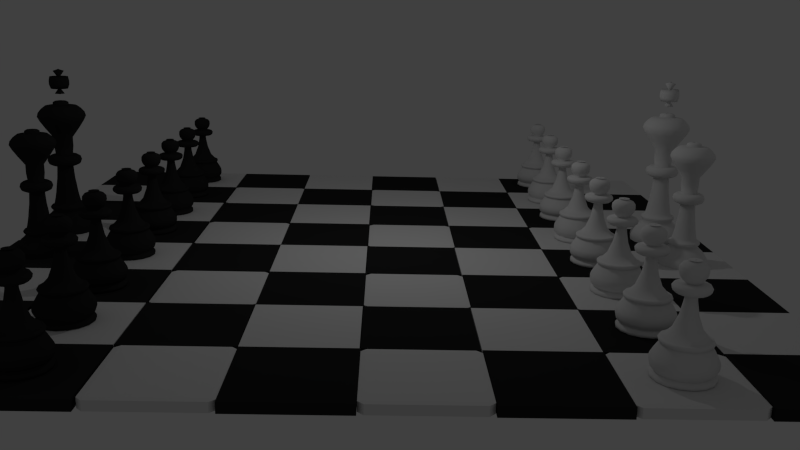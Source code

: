 # Source: untitled.blend  (saved by Blender 2.73.0; exported with 4.5.12 LTS)
import bpy
from mathutils import Matrix  # noqa: F401  (used for matrix-valued properties, if any)

bpy.ops.wm.read_factory_settings(use_empty=True)
scene = bpy.context.scene
scene.name = 'Scene'

# ---- collections
col_collection_3 = bpy.data.collections.new('Collection 3'); scene.collection.children.link(col_collection_3)

# ---- materials (node trees are filled in below, after node groups)
mat_material_001 = bpy.data.materials.new('Material.001')
mat_material_001.alpha_threshold = 0.0
mat_material_001.use_transparent_shadow = False
mat_material_001.roughness = 0.5
mat_material_001.line_color = (0.0, 0.0, 0.0, 1.0)
mat_material_003 = bpy.data.materials.new('Material.003')
mat_material_003.alpha_threshold = 0.0
mat_material_003.use_transparent_shadow = False
mat_material_003.diffuse_color = (0.02365, 0.02365, 0.02365, 1.0)
mat_material_003.roughness = 0.5
mat_material_003.line_color = (0.0, 0.0, 0.0, 1.0)
mat_material_005 = bpy.data.materials.new('Material.005')
mat_material_005.alpha_threshold = 0.0
mat_material_005.use_transparent_shadow = False
mat_material_005.diffuse_color = (0.02365, 0.02365, 0.02365, 1.0)
mat_material_005.roughness = 0.5
mat_material_005.line_color = (0.0, 0.0, 0.0, 1.0)
mat_material_011 = bpy.data.materials.new('Material.011')
mat_material_011.alpha_threshold = 0.0
mat_material_011.use_transparent_shadow = False
mat_material_011.roughness = 0.5
mat_material_011.line_color = (0.0, 0.0, 0.0, 1.0)
mat_material_012 = bpy.data.materials.new('Material.012')
mat_material_012.alpha_threshold = 0.0
mat_material_012.use_transparent_shadow = False
mat_material_012.roughness = 0.5
mat_material_012.line_color = (0.0, 0.0, 0.0, 1.0)
mat_material_013 = bpy.data.materials.new('Material.013')
mat_material_013.alpha_threshold = 0.0
mat_material_013.use_transparent_shadow = False
mat_material_013.roughness = 0.5
mat_material_013.line_color = (0.0, 0.0, 0.0, 1.0)
mat_material_015 = bpy.data.materials.new('Material.015')
mat_material_015.alpha_threshold = 0.0
mat_material_015.use_transparent_shadow = False
mat_material_015.roughness = 0.5
mat_material_015.line_color = (0.0, 0.0, 0.0, 1.0)
mat_material_016 = bpy.data.materials.new('Material.016')
mat_material_016.alpha_threshold = 0.0
mat_material_016.use_transparent_shadow = False
mat_material_016.diffuse_color = (0.02365, 0.02365, 0.02365, 1.0)
mat_material_016.roughness = 0.5
mat_material_016.line_color = (0.0, 0.0, 0.0, 1.0)
mat_material_017 = bpy.data.materials.new('Material.017')
mat_material_017.alpha_threshold = 0.0
mat_material_017.use_transparent_shadow = False
mat_material_017.diffuse_color = (0.02365, 0.02365, 0.02365, 1.0)
mat_material_017.roughness = 0.5
mat_material_017.line_color = (0.0, 0.0, 0.0, 1.0)
mat_material_018 = bpy.data.materials.new('Material.018')
mat_material_018.alpha_threshold = 0.0
mat_material_018.use_transparent_shadow = False
mat_material_018.diffuse_color = (0.02365, 0.02365, 0.02365, 1.0)
mat_material_018.roughness = 0.5
mat_material_018.line_color = (0.0, 0.0, 0.0, 1.0)
mat_material_019 = bpy.data.materials.new('Material.019')
mat_material_019.alpha_threshold = 0.0
mat_material_019.use_transparent_shadow = False
mat_material_019.roughness = 0.5
mat_material_019.line_color = (0.0, 0.0, 0.0, 1.0)
mat_material_020 = bpy.data.materials.new('Material.020')
mat_material_020.alpha_threshold = 0.0
mat_material_020.use_transparent_shadow = False
mat_material_020.roughness = 0.5
mat_material_020.line_color = (0.0, 0.0, 0.0, 1.0)
mat_material_021 = bpy.data.materials.new('Material.021')
mat_material_021.alpha_threshold = 0.0
mat_material_021.use_transparent_shadow = False
mat_material_021.roughness = 0.5
mat_material_021.line_color = (0.0, 0.0, 0.0, 1.0)
mat_material_022 = bpy.data.materials.new('Material.022')
mat_material_022.alpha_threshold = 0.0
mat_material_022.use_transparent_shadow = False
mat_material_022.diffuse_color = (0.02365, 0.02365, 0.02365, 1.0)
mat_material_022.roughness = 0.5
mat_material_022.line_color = (0.0, 0.0, 0.0, 1.0)
mat_material_023 = bpy.data.materials.new('Material.023')
mat_material_023.alpha_threshold = 0.0
mat_material_023.use_transparent_shadow = False
mat_material_023.diffuse_color = (0.02365, 0.02365, 0.02365, 1.0)
mat_material_023.roughness = 0.5
mat_material_023.line_color = (0.0, 0.0, 0.0, 1.0)
mat_material_024 = bpy.data.materials.new('Material.024')
mat_material_024.alpha_threshold = 0.0
mat_material_024.use_transparent_shadow = False
mat_material_024.diffuse_color = (0.02365, 0.02365, 0.02365, 1.0)
mat_material_024.roughness = 0.5
mat_material_024.line_color = (0.0, 0.0, 0.0, 1.0)
mat_material = bpy.data.materials.new('Material')
mat_material.alpha_threshold = 0.0
mat_material.use_transparent_shadow = False
mat_material.diffuse_color = (0.02365, 0.02365, 0.02365, 1.0)
mat_material.roughness = 0.5
mat_material.line_color = (0.0, 0.0, 0.0, 1.0)

# ---- material node trees

# ---- world
world_world = bpy.data.worlds.new('World'); scene.world = world_world
world_world.color = (0.05088, 0.05088, 0.05088)
world_world.use_sun_shadow = False
world_world.sun_shadow_jitter_overblur = 0.0
world_world.cycles.sampling_method = 'MANUAL'
world_world.cycles.sample_map_resolution = 256

# ---- cameras
cam_camera = bpy.data.cameras.new('Camera')
cam_camera.clip_end = 100.0
cam_camera.lens = 35.0
cam_camera.sensor_width = 32.0
cam_camera.sensor_height = 18.0
cam_camera.ortho_scale = 7.314
cam_camera.dof.focus_distance = 0.0
cam_camera.dof.aperture_fstop = 128.0

# ---- lights
light_lamp = bpy.data.lights.new('Lamp', 'POINT')
light_lamp.transmission_factor = 0.0
light_lamp.cutoff_distance = 30.0
light_lamp.energy = 100.0
light_lamp.shadow_buffer_clip_start = 1.001
light_lamp.shadow_soft_size = 0.1
light_lamp.shadow_maximum_resolution = 0.006
light_lamp.use_absolute_resolution = True
light_lamp.cycles.use_multiple_importance_sampling = False

# ---- meshes
me_plane_018 = bpy.data.meshes.new('Plane.018')
me_plane_018.from_pydata([(-0.04778, -1.0, 0.0), (2.054, -1.0, 0.0), (1.82, -0.51, 2.411e-07), (2.003, -0.7548, 2.859e-07), (1.983, -0.3671, 2.706e-07), (2.187, 0.06138, 3.004e-07), (2.207, 0.5103, 2.918e-07), (2.146, 0.7755, 2.716e-07), (1.983, 1.041, 2.304e-07), (1.758, 1.326, 1.76e-07), (1.493, 1.551, 1.15e-07), (1.207, 1.857, 4.737e-08), (1.371, 2.041, 7.575e-08), (1.411, 2.204, 7.95e-08), (1.33, 2.306, 5.977e-08), (1.146, 2.367, 2.019e-08), (1.061, 2.58, 1.412e-08), (0.962, 3.033, 1.17e-09), (0.877, 3.501, -1.219e-08), (0.8062, 4.067, -2.837e-08), (0.7246, 4.578, -4.294e-08), (0.6837, 5.108, -5.81e-08), (0.6429, 5.72, -7.558e-08), (0.9661, 5.75, -7.642e-08), (1.26, 5.896, -8.061e-08), (1.377, 6.19, -8.901e-08), (1.289, 6.484, -9.74e-08), (1.054, 6.631, -1.016e-07), (0.878, 6.631, -1.016e-07), (0.6723, 6.631, -1.016e-07), (0.7605, 7.336, -1.217e-07), (0.7605, 8.1, -1.436e-07), (1.319, 8.864, -1.654e-07), (1.73, 9.481, -1.83e-07), (1.936, 9.892, -1.947e-07), (1.848, 10.22, -2.04e-07), (1.583, 10.54, -2.132e-07), (1.289, 10.77, -2.199e-07), (0.7605, 10.86, -2.224e-07), (0.6429, 10.83, -2.216e-07), (0.6136, 11.07, -2.283e-07), (0.4666, 11.16, -2.308e-07), (0.2316, 11.19, -2.317e-07), (0.1141, 11.21, -2.325e-07), (-0.06224, 11.21, -2.325e-07), (0.1141, 11.19, -2.277e-07), (0.3884, 11.78, 0.03475), (-0.07962, 11.73, 0.03475), (0.09936, 12.41, 0.03475), (0.1334, 12.14, 0.03475), (0.2694, 12.51, 0.03475), (0.4904, 12.46, 0.03475), (0.6775, 12.2, 0.03475), (0.7965, 12.54, 0.03475), (0.7965, 12.85, 0.03475), (0.7285, 13.19, 0.03475), (0.5584, 13.0, 0.03475), (0.1674, 12.87, 0.03475), (0.09936, 13.0, 0.03475), (0.1334, 13.21, 0.03475), (0.4394, 13.65, 0.03475), (0.2014, 13.73, 0.03475), (-0.03666, 13.8, 0.03475)], [(2, 4), (0, 1), (1, 3), (3, 2), (4, 5), (5, 6), (6, 7), (7, 8), (8, 9), (9, 10), (10, 11), (11, 12), (12, 13), (13, 14), (14, 15), (15, 16), (16, 17), (17, 18), (18, 19), (19, 20), (20, 21), (21, 22), (22, 23), (23, 24), (24, 25), (25, 26), (26, 27), (27, 28), (28, 29), (29, 30), (30, 31), (31, 32), (32, 33), (33, 34), (34, 35), (35, 36), (36, 37), (37, 38), (38, 39), (39, 40), (40, 41), (41, 42), (42, 43), (43, 44), (43, 45), (50, 48), (46, 47), (49, 46), (48, 49), (51, 50), (52, 51), (53, 52), (54, 53), (55, 54), (56, 55), (58, 57), (59, 58), (60, 59), (61, 60), (62, 61)], [])
me_plane_018.use_remesh_preserve_volume = False
me_plane_018.use_remesh_preserve_attributes = False
me_plane_018.use_mirror_vertex_groups = False
me_plane_018.update()
me_plane_002 = bpy.data.meshes.new('Plane.002')
me_plane_002.from_pydata([(-0.1918, -1.0, 0.0), (1.0, -1.0, 0.0), (1.0, -0.9229, 3.133e-07), (0.9753, -0.8762, 3.119e-07), (0.9258, -0.8267, 3.105e-07), (0.8823, -0.807, 3.1e-07), (0.9496, -0.7397, 3.08e-07), (1.013, -0.6527, 3.056e-07), (1.037, -0.5736, 3.033e-07), (1.037, -0.4431, 2.996e-07), (1.009, -0.3474, 2.968e-07), (0.9067, -0.1629, 2.916e-07), (0.7974, 0.008, 2.867e-07), (0.7564, 0.07635, 2.847e-07), (0.811, 0.09685, 2.842e-07), (0.8384, 0.1652, 2.822e-07), (0.811, 0.2199, 2.806e-07), (0.7564, 0.2404, 2.801e-07), (0.7154, 0.2335, 2.802e-07), (0.4625, 0.5069, 2.724e-07), (0.2848, 0.9648, 2.594e-07), (0.1959, 1.43, 2.461e-07), (0.1823, 1.628, 2.404e-07), (0.4761, 1.641, 2.4e-07), (0.5718, 1.723, 2.377e-07), (0.5923, 1.826, 2.348e-07), (0.5445, 1.901, 2.326e-07), (0.4693, 1.935, 2.316e-07), (0.2096, 1.935, 2.316e-07), (0.3258, 2.045, 2.285e-07), (0.401, 2.154, 2.254e-07), (0.4351, 2.284, 2.217e-07), (0.4283, 2.434, 2.174e-07), (0.3463, 2.537, 2.145e-07), (0.2028, 2.598, 2.127e-07), (0.0524, 2.632, 2.117e-07), (-0.08429, 2.646, 2.113e-07), (-0.2005, 2.639, 2.115e-07)], [(0, 1), (1, 2), (2, 3), (3, 4), (4, 5), (5, 6), (6, 7), (7, 8), (8, 9), (9, 10), (10, 11), (11, 12), (12, 13), (13, 14), (14, 15), (15, 16), (16, 17), (17, 18), (18, 19), (19, 20), (20, 21), (21, 22), (22, 23), (23, 24), (24, 25), (25, 26), (26, 27), (27, 28), (28, 29), (29, 30), (30, 31), (31, 32), (32, 33), (33, 34), (34, 35), (35, 36), (36, 37)], [])
me_plane_002.use_remesh_preserve_volume = False
me_plane_002.use_remesh_preserve_attributes = False
me_plane_002.use_mirror_vertex_groups = False
me_plane_002.update()
me_cube_001 = bpy.data.meshes.new('Cube.001')
me_cube_001.from_pydata([(1.0, 1.0, -1.0), (1.0, -1.0, -1.0), (-1.0, -1.0, -1.0), (-1.0, 1.0, -1.0), (1.0, 1.0, 1.0), (1.0, -1.0, 1.0), (-1.0, -1.0, 1.0), (-1.0, 1.0, 1.0)], [], [(0, 1, 2, 3), (4, 7, 6, 5), (0, 4, 5, 1), (1, 5, 6, 2), (2, 6, 7, 3), (4, 0, 3, 7)])
me_cube_001.materials.append(mat_material_001)
me_cube_001.use_remesh_preserve_volume = False
me_cube_001.use_remesh_preserve_attributes = False
me_cube_001.use_mirror_vertex_groups = False
me_cube_001.update()
me_cube_003 = bpy.data.meshes.new('Cube.003')
me_cube_003.from_pydata([(1.0, 1.0, -1.0), (1.0, -1.0, -1.0), (-1.0, -1.0, -1.0), (-1.0, 1.0, -1.0), (1.0, 1.0, 1.0), (1.0, -1.0, 1.0), (-1.0, -1.0, 1.0), (-1.0, 1.0, 1.0)], [], [(0, 1, 2, 3), (4, 7, 6, 5), (0, 4, 5, 1), (1, 5, 6, 2), (2, 6, 7, 3), (4, 0, 3, 7)])
me_cube_003.materials.append(mat_material_003)
me_cube_003.use_remesh_preserve_volume = False
me_cube_003.use_remesh_preserve_attributes = False
me_cube_003.use_mirror_vertex_groups = False
me_cube_003.update()
me_cube_005 = bpy.data.meshes.new('Cube.005')
me_cube_005.from_pydata([(1.0, 1.0, -1.0), (1.0, -1.0, -1.0), (-1.0, -1.0, -1.0), (-1.0, 1.0, -1.0), (1.0, 1.0, 1.0), (1.0, -1.0, 1.0), (-1.0, -1.0, 1.0), (-1.0, 1.0, 1.0)], [], [(0, 1, 2, 3), (4, 7, 6, 5), (0, 4, 5, 1), (1, 5, 6, 2), (2, 6, 7, 3), (4, 0, 3, 7)])
me_cube_005.materials.append(mat_material_005)
me_cube_005.use_remesh_preserve_volume = False
me_cube_005.use_remesh_preserve_attributes = False
me_cube_005.use_mirror_vertex_groups = False
me_cube_005.update()
me_cube_011 = bpy.data.meshes.new('Cube.011')
me_cube_011.from_pydata([(1.0, 1.0, -1.0), (1.0, -1.0, -1.0), (-1.0, -1.0, -1.0), (-1.0, 1.0, -1.0), (1.0, 1.0, 1.0), (1.0, -1.0, 1.0), (-1.0, -1.0, 1.0), (-1.0, 1.0, 1.0)], [], [(0, 1, 2, 3), (4, 7, 6, 5), (0, 4, 5, 1), (1, 5, 6, 2), (2, 6, 7, 3), (4, 0, 3, 7)])
me_cube_011.materials.append(mat_material_011)
me_cube_011.use_remesh_preserve_volume = False
me_cube_011.use_remesh_preserve_attributes = False
me_cube_011.use_mirror_vertex_groups = False
me_cube_011.update()
me_cube_012 = bpy.data.meshes.new('Cube.012')
me_cube_012.from_pydata([(1.0, 1.0, -1.0), (1.0, -1.0, -1.0), (-1.0, -1.0, -1.0), (-1.0, 1.0, -1.0), (1.0, 1.0, 1.0), (1.0, -1.0, 1.0), (-1.0, -1.0, 1.0), (-1.0, 1.0, 1.0)], [], [(0, 1, 2, 3), (4, 7, 6, 5), (0, 4, 5, 1), (1, 5, 6, 2), (2, 6, 7, 3), (4, 0, 3, 7)])
me_cube_012.materials.append(mat_material_012)
me_cube_012.use_remesh_preserve_volume = False
me_cube_012.use_remesh_preserve_attributes = False
me_cube_012.use_mirror_vertex_groups = False
me_cube_012.update()
me_cube_013 = bpy.data.meshes.new('Cube.013')
me_cube_013.from_pydata([(1.0, 1.0, -1.0), (1.0, -1.0, -1.0), (-1.0, -1.0, -1.0), (-1.0, 1.0, -1.0), (1.0, 1.0, 1.0), (1.0, -1.0, 1.0), (-1.0, -1.0, 1.0), (-1.0, 1.0, 1.0)], [], [(0, 1, 2, 3), (4, 7, 6, 5), (0, 4, 5, 1), (1, 5, 6, 2), (2, 6, 7, 3), (4, 0, 3, 7)])
me_cube_013.materials.append(mat_material_013)
me_cube_013.use_remesh_preserve_volume = False
me_cube_013.use_remesh_preserve_attributes = False
me_cube_013.use_mirror_vertex_groups = False
me_cube_013.update()
me_cube_015 = bpy.data.meshes.new('Cube.015')
me_cube_015.from_pydata([(1.0, 1.0, -1.0), (1.0, -1.0, -1.0), (-1.0, -1.0, -1.0), (-1.0, 1.0, -1.0), (1.0, 1.0, 1.0), (1.0, -1.0, 1.0), (-1.0, -1.0, 1.0), (-1.0, 1.0, 1.0)], [], [(0, 1, 2, 3), (4, 7, 6, 5), (0, 4, 5, 1), (1, 5, 6, 2), (2, 6, 7, 3), (4, 0, 3, 7)])
me_cube_015.materials.append(mat_material_015)
me_cube_015.use_remesh_preserve_volume = False
me_cube_015.use_remesh_preserve_attributes = False
me_cube_015.use_mirror_vertex_groups = False
me_cube_015.update()
me_cube_016 = bpy.data.meshes.new('Cube.016')
me_cube_016.from_pydata([(1.0, 1.0, -1.0), (1.0, -1.0, -1.0), (-1.0, -1.0, -1.0), (-1.0, 1.0, -1.0), (1.0, 1.0, 1.0), (1.0, -1.0, 1.0), (-1.0, -1.0, 1.0), (-1.0, 1.0, 1.0)], [], [(0, 1, 2, 3), (4, 7, 6, 5), (0, 4, 5, 1), (1, 5, 6, 2), (2, 6, 7, 3), (4, 0, 3, 7)])
me_cube_016.materials.append(mat_material_016)
me_cube_016.use_remesh_preserve_volume = False
me_cube_016.use_remesh_preserve_attributes = False
me_cube_016.use_mirror_vertex_groups = False
me_cube_016.update()
me_cube_017 = bpy.data.meshes.new('Cube.017')
me_cube_017.from_pydata([(1.0, 1.0, -1.0), (1.0, -1.0, -1.0), (-1.0, -1.0, -1.0), (-1.0, 1.0, -1.0), (1.0, 1.0, 1.0), (1.0, -1.0, 1.0), (-1.0, -1.0, 1.0), (-1.0, 1.0, 1.0)], [], [(0, 1, 2, 3), (4, 7, 6, 5), (0, 4, 5, 1), (1, 5, 6, 2), (2, 6, 7, 3), (4, 0, 3, 7)])
me_cube_017.materials.append(mat_material_017)
me_cube_017.use_remesh_preserve_volume = False
me_cube_017.use_remesh_preserve_attributes = False
me_cube_017.use_mirror_vertex_groups = False
me_cube_017.update()
me_cube_018 = bpy.data.meshes.new('Cube.018')
me_cube_018.from_pydata([(1.0, 1.0, -1.0), (1.0, -1.0, -1.0), (-1.0, -1.0, -1.0), (-1.0, 1.0, -1.0), (1.0, 1.0, 1.0), (1.0, -1.0, 1.0), (-1.0, -1.0, 1.0), (-1.0, 1.0, 1.0)], [], [(0, 1, 2, 3), (4, 7, 6, 5), (0, 4, 5, 1), (1, 5, 6, 2), (2, 6, 7, 3), (4, 0, 3, 7)])
me_cube_018.materials.append(mat_material_018)
me_cube_018.use_remesh_preserve_volume = False
me_cube_018.use_remesh_preserve_attributes = False
me_cube_018.use_mirror_vertex_groups = False
me_cube_018.update()
me_cube_019 = bpy.data.meshes.new('Cube.019')
me_cube_019.from_pydata([(1.0, 1.0, -1.0), (1.0, -1.0, -1.0), (-1.0, -1.0, -1.0), (-1.0, 1.0, -1.0), (1.0, 1.0, 1.0), (1.0, -1.0, 1.0), (-1.0, -1.0, 1.0), (-1.0, 1.0, 1.0)], [], [(0, 1, 2, 3), (4, 7, 6, 5), (0, 4, 5, 1), (1, 5, 6, 2), (2, 6, 7, 3), (4, 0, 3, 7)])
me_cube_019.materials.append(mat_material_019)
me_cube_019.use_remesh_preserve_volume = False
me_cube_019.use_remesh_preserve_attributes = False
me_cube_019.use_mirror_vertex_groups = False
me_cube_019.update()
me_cube_020 = bpy.data.meshes.new('Cube.020')
me_cube_020.from_pydata([(1.0, 1.0, -1.0), (1.0, -1.0, -1.0), (-1.0, -1.0, -1.0), (-1.0, 1.0, -1.0), (1.0, 1.0, 1.0), (1.0, -1.0, 1.0), (-1.0, -1.0, 1.0), (-1.0, 1.0, 1.0)], [], [(0, 1, 2, 3), (4, 7, 6, 5), (0, 4, 5, 1), (1, 5, 6, 2), (2, 6, 7, 3), (4, 0, 3, 7)])
me_cube_020.materials.append(mat_material_020)
me_cube_020.use_remesh_preserve_volume = False
me_cube_020.use_remesh_preserve_attributes = False
me_cube_020.use_mirror_vertex_groups = False
me_cube_020.update()
me_cube_021 = bpy.data.meshes.new('Cube.021')
me_cube_021.from_pydata([(1.0, 1.0, -1.0), (1.0, -1.0, -1.0), (-1.0, -1.0, -1.0), (-1.0, 1.0, -1.0), (1.0, 1.0, 1.0), (1.0, -1.0, 1.0), (-1.0, -1.0, 1.0), (-1.0, 1.0, 1.0)], [], [(0, 1, 2, 3), (4, 7, 6, 5), (0, 4, 5, 1), (1, 5, 6, 2), (2, 6, 7, 3), (4, 0, 3, 7)])
me_cube_021.materials.append(mat_material_021)
me_cube_021.use_remesh_preserve_volume = False
me_cube_021.use_remesh_preserve_attributes = False
me_cube_021.use_mirror_vertex_groups = False
me_cube_021.update()
me_cube_022 = bpy.data.meshes.new('Cube.022')
me_cube_022.from_pydata([(1.0, 1.0, -1.0), (1.0, -1.0, -1.0), (-1.0, -1.0, -1.0), (-1.0, 1.0, -1.0), (1.0, 1.0, 1.0), (1.0, -1.0, 1.0), (-1.0, -1.0, 1.0), (-1.0, 1.0, 1.0)], [], [(0, 1, 2, 3), (4, 7, 6, 5), (0, 4, 5, 1), (1, 5, 6, 2), (2, 6, 7, 3), (4, 0, 3, 7)])
me_cube_022.materials.append(mat_material_022)
me_cube_022.use_remesh_preserve_volume = False
me_cube_022.use_remesh_preserve_attributes = False
me_cube_022.use_mirror_vertex_groups = False
me_cube_022.update()
me_cube_023 = bpy.data.meshes.new('Cube.023')
me_cube_023.from_pydata([(1.0, 1.0, -1.0), (1.0, -1.0, -1.0), (-1.0, -1.0, -1.0), (-1.0, 1.0, -1.0), (1.0, 1.0, 1.0), (1.0, -1.0, 1.0), (-1.0, -1.0, 1.0), (-1.0, 1.0, 1.0)], [], [(0, 1, 2, 3), (4, 7, 6, 5), (0, 4, 5, 1), (1, 5, 6, 2), (2, 6, 7, 3), (4, 0, 3, 7)])
me_cube_023.materials.append(mat_material_023)
me_cube_023.use_remesh_preserve_volume = False
me_cube_023.use_remesh_preserve_attributes = False
me_cube_023.use_mirror_vertex_groups = False
me_cube_023.update()
me_cube_024 = bpy.data.meshes.new('Cube.024')
me_cube_024.from_pydata([(1.0, 1.0, -1.0), (1.0, -1.0, -1.0), (-1.0, -1.0, -1.0), (-1.0, 1.0, -1.0), (1.0, 1.0, 1.0), (1.0, -1.0, 1.0), (-1.0, -1.0, 1.0), (-1.0, 1.0, 1.0)], [], [(0, 1, 2, 3), (4, 7, 6, 5), (0, 4, 5, 1), (1, 5, 6, 2), (2, 6, 7, 3), (4, 0, 3, 7)])
me_cube_024.materials.append(mat_material_024)
me_cube_024.use_remesh_preserve_volume = False
me_cube_024.use_remesh_preserve_attributes = False
me_cube_024.use_mirror_vertex_groups = False
me_cube_024.update()
me_plane_003 = bpy.data.meshes.new('Plane.003')
me_plane_003.from_pydata([(-0.1918, -1.0, 0.0), (1.0, -1.0, 0.0), (1.0, -0.9229, 3.133e-07), (0.9753, -0.8762, 3.119e-07), (0.9258, -0.8267, 3.105e-07), (0.8823, -0.807, 3.1e-07), (0.9496, -0.7397, 3.08e-07), (1.013, -0.6527, 3.056e-07), (1.037, -0.5736, 3.033e-07), (1.037, -0.4431, 2.996e-07), (1.009, -0.3474, 2.968e-07), (0.9067, -0.1629, 2.916e-07), (0.7974, 0.008, 2.867e-07), (0.7564, 0.07635, 2.847e-07), (0.811, 0.09685, 2.842e-07), (0.8384, 0.1652, 2.822e-07), (0.811, 0.2199, 2.806e-07), (0.7564, 0.2404, 2.801e-07), (0.7154, 0.2335, 2.802e-07), (0.4625, 0.5069, 2.724e-07), (0.2848, 0.9648, 2.594e-07), (0.1959, 1.43, 2.461e-07), (0.1823, 1.628, 2.404e-07), (0.4761, 1.641, 2.4e-07), (0.5718, 1.723, 2.377e-07), (0.5923, 1.826, 2.348e-07), (0.5445, 1.901, 2.326e-07), (0.4693, 1.935, 2.316e-07), (0.2096, 1.935, 2.316e-07), (0.3258, 2.045, 2.285e-07), (0.401, 2.154, 2.254e-07), (0.4351, 2.284, 2.217e-07), (0.4283, 2.434, 2.174e-07), (0.3463, 2.537, 2.145e-07), (0.2028, 2.598, 2.127e-07), (0.0524, 2.632, 2.117e-07), (-0.08429, 2.646, 2.113e-07), (-0.2005, 2.639, 2.115e-07)], [(0, 1), (1, 2), (2, 3), (3, 4), (4, 5), (5, 6), (6, 7), (7, 8), (8, 9), (9, 10), (10, 11), (11, 12), (12, 13), (13, 14), (14, 15), (15, 16), (16, 17), (17, 18), (18, 19), (19, 20), (20, 21), (21, 22), (22, 23), (23, 24), (24, 25), (25, 26), (26, 27), (27, 28), (28, 29), (29, 30), (30, 31), (31, 32), (32, 33), (33, 34), (34, 35), (35, 36), (36, 37)], [])
me_plane_003.use_remesh_preserve_volume = False
me_plane_003.use_remesh_preserve_attributes = False
me_plane_003.use_mirror_vertex_groups = False
me_plane_003.update()
me_plane_004 = bpy.data.meshes.new('Plane.004')
me_plane_004.from_pydata([(-0.1918, -1.0, 0.0), (1.0, -1.0, 0.0), (1.0, -0.9229, 3.133e-07), (0.9753, -0.8762, 3.119e-07), (0.9258, -0.8267, 3.105e-07), (0.8823, -0.807, 3.1e-07), (0.9496, -0.7397, 3.08e-07), (1.013, -0.6527, 3.056e-07), (1.037, -0.5736, 3.033e-07), (1.037, -0.4431, 2.996e-07), (1.009, -0.3474, 2.968e-07), (0.9067, -0.1629, 2.916e-07), (0.7974, 0.008, 2.867e-07), (0.7564, 0.07635, 2.847e-07), (0.811, 0.09685, 2.842e-07), (0.8384, 0.1652, 2.822e-07), (0.811, 0.2199, 2.806e-07), (0.7564, 0.2404, 2.801e-07), (0.7154, 0.2335, 2.802e-07), (0.4625, 0.5069, 2.724e-07), (0.2848, 0.9648, 2.594e-07), (0.1959, 1.43, 2.461e-07), (0.1823, 1.628, 2.404e-07), (0.4761, 1.641, 2.4e-07), (0.5718, 1.723, 2.377e-07), (0.5923, 1.826, 2.348e-07), (0.5445, 1.901, 2.326e-07), (0.4693, 1.935, 2.316e-07), (0.2096, 1.935, 2.316e-07), (0.3258, 2.045, 2.285e-07), (0.401, 2.154, 2.254e-07), (0.4351, 2.284, 2.217e-07), (0.4283, 2.434, 2.174e-07), (0.3463, 2.537, 2.145e-07), (0.2028, 2.598, 2.127e-07), (0.0524, 2.632, 2.117e-07), (-0.08429, 2.646, 2.113e-07), (-0.2005, 2.639, 2.115e-07)], [(0, 1), (1, 2), (2, 3), (3, 4), (4, 5), (5, 6), (6, 7), (7, 8), (8, 9), (9, 10), (10, 11), (11, 12), (12, 13), (13, 14), (14, 15), (15, 16), (16, 17), (17, 18), (18, 19), (19, 20), (20, 21), (21, 22), (22, 23), (23, 24), (24, 25), (25, 26), (26, 27), (27, 28), (28, 29), (29, 30), (30, 31), (31, 32), (32, 33), (33, 34), (34, 35), (35, 36), (36, 37)], [])
me_plane_004.use_remesh_preserve_volume = False
me_plane_004.use_remesh_preserve_attributes = False
me_plane_004.use_mirror_vertex_groups = False
me_plane_004.update()
me_plane_005 = bpy.data.meshes.new('Plane.005')
me_plane_005.from_pydata([(-0.1918, -1.0, 0.0), (1.0, -1.0, 0.0), (1.0, -0.9229, 3.133e-07), (0.9753, -0.8762, 3.119e-07), (0.9258, -0.8267, 3.105e-07), (0.8823, -0.807, 3.1e-07), (0.9496, -0.7397, 3.08e-07), (1.013, -0.6527, 3.056e-07), (1.037, -0.5736, 3.033e-07), (1.037, -0.4431, 2.996e-07), (1.009, -0.3474, 2.968e-07), (0.9067, -0.1629, 2.916e-07), (0.7974, 0.008, 2.867e-07), (0.7564, 0.07635, 2.847e-07), (0.811, 0.09685, 2.842e-07), (0.8384, 0.1652, 2.822e-07), (0.811, 0.2199, 2.806e-07), (0.7564, 0.2404, 2.801e-07), (0.7154, 0.2335, 2.802e-07), (0.4625, 0.5069, 2.724e-07), (0.2848, 0.9648, 2.594e-07), (0.1959, 1.43, 2.461e-07), (0.1823, 1.628, 2.404e-07), (0.4761, 1.641, 2.4e-07), (0.5718, 1.723, 2.377e-07), (0.5923, 1.826, 2.348e-07), (0.5445, 1.901, 2.326e-07), (0.4693, 1.935, 2.316e-07), (0.2096, 1.935, 2.316e-07), (0.3258, 2.045, 2.285e-07), (0.401, 2.154, 2.254e-07), (0.4351, 2.284, 2.217e-07), (0.4283, 2.434, 2.174e-07), (0.3463, 2.537, 2.145e-07), (0.2028, 2.598, 2.127e-07), (0.0524, 2.632, 2.117e-07), (-0.08429, 2.646, 2.113e-07), (-0.2005, 2.639, 2.115e-07)], [(0, 1), (1, 2), (2, 3), (3, 4), (4, 5), (5, 6), (6, 7), (7, 8), (8, 9), (9, 10), (10, 11), (11, 12), (12, 13), (13, 14), (14, 15), (15, 16), (16, 17), (17, 18), (18, 19), (19, 20), (20, 21), (21, 22), (22, 23), (23, 24), (24, 25), (25, 26), (26, 27), (27, 28), (28, 29), (29, 30), (30, 31), (31, 32), (32, 33), (33, 34), (34, 35), (35, 36), (36, 37)], [])
me_plane_005.use_remesh_preserve_volume = False
me_plane_005.use_remesh_preserve_attributes = False
me_plane_005.use_mirror_vertex_groups = False
me_plane_005.update()
me_plane_006 = bpy.data.meshes.new('Plane.006')
me_plane_006.from_pydata([(-0.1918, -1.0, 0.0), (1.0, -1.0, 0.0), (1.0, -0.9229, 3.133e-07), (0.9753, -0.8762, 3.119e-07), (0.9258, -0.8267, 3.105e-07), (0.8823, -0.807, 3.1e-07), (0.9496, -0.7397, 3.08e-07), (1.013, -0.6527, 3.056e-07), (1.037, -0.5736, 3.033e-07), (1.037, -0.4431, 2.996e-07), (1.009, -0.3474, 2.968e-07), (0.9067, -0.1629, 2.916e-07), (0.7974, 0.008, 2.867e-07), (0.7564, 0.07635, 2.847e-07), (0.811, 0.09685, 2.842e-07), (0.8384, 0.1652, 2.822e-07), (0.811, 0.2199, 2.806e-07), (0.7564, 0.2404, 2.801e-07), (0.7154, 0.2335, 2.802e-07), (0.4625, 0.5069, 2.724e-07), (0.2848, 0.9648, 2.594e-07), (0.1959, 1.43, 2.461e-07), (0.1823, 1.628, 2.404e-07), (0.4761, 1.641, 2.4e-07), (0.5718, 1.723, 2.377e-07), (0.5923, 1.826, 2.348e-07), (0.5445, 1.901, 2.326e-07), (0.4693, 1.935, 2.316e-07), (0.2096, 1.935, 2.316e-07), (0.3258, 2.045, 2.285e-07), (0.401, 2.154, 2.254e-07), (0.4351, 2.284, 2.217e-07), (0.4283, 2.434, 2.174e-07), (0.3463, 2.537, 2.145e-07), (0.2028, 2.598, 2.127e-07), (0.0524, 2.632, 2.117e-07), (-0.08429, 2.646, 2.113e-07), (-0.2005, 2.639, 2.115e-07)], [(0, 1), (1, 2), (2, 3), (3, 4), (4, 5), (5, 6), (6, 7), (7, 8), (8, 9), (9, 10), (10, 11), (11, 12), (12, 13), (13, 14), (14, 15), (15, 16), (16, 17), (17, 18), (18, 19), (19, 20), (20, 21), (21, 22), (22, 23), (23, 24), (24, 25), (25, 26), (26, 27), (27, 28), (28, 29), (29, 30), (30, 31), (31, 32), (32, 33), (33, 34), (34, 35), (35, 36), (36, 37)], [])
me_plane_006.use_remesh_preserve_volume = False
me_plane_006.use_remesh_preserve_attributes = False
me_plane_006.use_mirror_vertex_groups = False
me_plane_006.update()
me_plane_007 = bpy.data.meshes.new('Plane.007')
me_plane_007.from_pydata([(-0.1918, -1.0, 0.0), (1.0, -1.0, 0.0), (1.0, -0.9229, 3.133e-07), (0.9753, -0.8762, 3.119e-07), (0.9258, -0.8267, 3.105e-07), (0.8823, -0.807, 3.1e-07), (0.9496, -0.7397, 3.08e-07), (1.013, -0.6527, 3.056e-07), (1.037, -0.5736, 3.033e-07), (1.037, -0.4431, 2.996e-07), (1.009, -0.3474, 2.968e-07), (0.9067, -0.1629, 2.916e-07), (0.7974, 0.008, 2.867e-07), (0.7564, 0.07635, 2.847e-07), (0.811, 0.09685, 2.842e-07), (0.8384, 0.1652, 2.822e-07), (0.811, 0.2199, 2.806e-07), (0.7564, 0.2404, 2.801e-07), (0.7154, 0.2335, 2.802e-07), (0.4625, 0.5069, 2.724e-07), (0.2848, 0.9648, 2.594e-07), (0.1959, 1.43, 2.461e-07), (0.1823, 1.628, 2.404e-07), (0.4761, 1.641, 2.4e-07), (0.5718, 1.723, 2.377e-07), (0.5923, 1.826, 2.348e-07), (0.5445, 1.901, 2.326e-07), (0.4693, 1.935, 2.316e-07), (0.2096, 1.935, 2.316e-07), (0.3258, 2.045, 2.285e-07), (0.401, 2.154, 2.254e-07), (0.4351, 2.284, 2.217e-07), (0.4283, 2.434, 2.174e-07), (0.3463, 2.537, 2.145e-07), (0.2028, 2.598, 2.127e-07), (0.0524, 2.632, 2.117e-07), (-0.08429, 2.646, 2.113e-07), (-0.2005, 2.639, 2.115e-07)], [(0, 1), (1, 2), (2, 3), (3, 4), (4, 5), (5, 6), (6, 7), (7, 8), (8, 9), (9, 10), (10, 11), (11, 12), (12, 13), (13, 14), (14, 15), (15, 16), (16, 17), (17, 18), (18, 19), (19, 20), (20, 21), (21, 22), (22, 23), (23, 24), (24, 25), (25, 26), (26, 27), (27, 28), (28, 29), (29, 30), (30, 31), (31, 32), (32, 33), (33, 34), (34, 35), (35, 36), (36, 37)], [])
me_plane_007.use_remesh_preserve_volume = False
me_plane_007.use_remesh_preserve_attributes = False
me_plane_007.use_mirror_vertex_groups = False
me_plane_007.update()
me_plane_008 = bpy.data.meshes.new('Plane.008')
me_plane_008.from_pydata([(-0.1918, -1.0, 0.0), (1.0, -1.0, 0.0), (1.0, -0.9229, 3.133e-07), (0.9753, -0.8762, 3.119e-07), (0.9258, -0.8267, 3.105e-07), (0.8823, -0.807, 3.1e-07), (0.9496, -0.7397, 3.08e-07), (1.013, -0.6527, 3.056e-07), (1.037, -0.5736, 3.033e-07), (1.037, -0.4431, 2.996e-07), (1.009, -0.3474, 2.968e-07), (0.9067, -0.1629, 2.916e-07), (0.7974, 0.008, 2.867e-07), (0.7564, 0.07635, 2.847e-07), (0.811, 0.09685, 2.842e-07), (0.8384, 0.1652, 2.822e-07), (0.811, 0.2199, 2.806e-07), (0.7564, 0.2404, 2.801e-07), (0.7154, 0.2335, 2.802e-07), (0.4625, 0.5069, 2.724e-07), (0.2848, 0.9648, 2.594e-07), (0.1959, 1.43, 2.461e-07), (0.1823, 1.628, 2.404e-07), (0.4761, 1.641, 2.4e-07), (0.5718, 1.723, 2.377e-07), (0.5923, 1.826, 2.348e-07), (0.5445, 1.901, 2.326e-07), (0.4693, 1.935, 2.316e-07), (0.2096, 1.935, 2.316e-07), (0.3258, 2.045, 2.285e-07), (0.401, 2.154, 2.254e-07), (0.4351, 2.284, 2.217e-07), (0.4283, 2.434, 2.174e-07), (0.3463, 2.537, 2.145e-07), (0.2028, 2.598, 2.127e-07), (0.0524, 2.632, 2.117e-07), (-0.08429, 2.646, 2.113e-07), (-0.2005, 2.639, 2.115e-07)], [(0, 1), (1, 2), (2, 3), (3, 4), (4, 5), (5, 6), (6, 7), (7, 8), (8, 9), (9, 10), (10, 11), (11, 12), (12, 13), (13, 14), (14, 15), (15, 16), (16, 17), (17, 18), (18, 19), (19, 20), (20, 21), (21, 22), (22, 23), (23, 24), (24, 25), (25, 26), (26, 27), (27, 28), (28, 29), (29, 30), (30, 31), (31, 32), (32, 33), (33, 34), (34, 35), (35, 36), (36, 37)], [])
me_plane_008.use_remesh_preserve_volume = False
me_plane_008.use_remesh_preserve_attributes = False
me_plane_008.use_mirror_vertex_groups = False
me_plane_008.update()
me_plane_009 = bpy.data.meshes.new('Plane.009')
me_plane_009.from_pydata([(-0.1918, -1.0, 0.0), (1.0, -1.0, 0.0), (1.0, -0.9229, 3.133e-07), (0.9753, -0.8762, 3.119e-07), (0.9258, -0.8267, 3.105e-07), (0.8823, -0.807, 3.1e-07), (0.9496, -0.7397, 3.08e-07), (1.013, -0.6527, 3.056e-07), (1.037, -0.5736, 3.033e-07), (1.037, -0.4431, 2.996e-07), (1.009, -0.3474, 2.968e-07), (0.9067, -0.1629, 2.916e-07), (0.7974, 0.008, 2.867e-07), (0.7564, 0.07635, 2.847e-07), (0.811, 0.09685, 2.842e-07), (0.8384, 0.1652, 2.822e-07), (0.811, 0.2199, 2.806e-07), (0.7564, 0.2404, 2.801e-07), (0.7154, 0.2335, 2.802e-07), (0.4625, 0.5069, 2.724e-07), (0.2848, 0.9648, 2.594e-07), (0.1959, 1.43, 2.461e-07), (0.1823, 1.628, 2.404e-07), (0.4761, 1.641, 2.4e-07), (0.5718, 1.723, 2.377e-07), (0.5923, 1.826, 2.348e-07), (0.5445, 1.901, 2.326e-07), (0.4693, 1.935, 2.316e-07), (0.2096, 1.935, 2.316e-07), (0.3258, 2.045, 2.285e-07), (0.401, 2.154, 2.254e-07), (0.4351, 2.284, 2.217e-07), (0.4283, 2.434, 2.174e-07), (0.3463, 2.537, 2.145e-07), (0.2028, 2.598, 2.127e-07), (0.0524, 2.632, 2.117e-07), (-0.08429, 2.646, 2.113e-07), (-0.2005, 2.639, 2.115e-07)], [(0, 1), (1, 2), (2, 3), (3, 4), (4, 5), (5, 6), (6, 7), (7, 8), (8, 9), (9, 10), (10, 11), (11, 12), (12, 13), (13, 14), (14, 15), (15, 16), (16, 17), (17, 18), (18, 19), (19, 20), (20, 21), (21, 22), (22, 23), (23, 24), (24, 25), (25, 26), (26, 27), (27, 28), (28, 29), (29, 30), (30, 31), (31, 32), (32, 33), (33, 34), (34, 35), (35, 36), (36, 37)], [])
me_plane_009.use_remesh_preserve_volume = False
me_plane_009.use_remesh_preserve_attributes = False
me_plane_009.use_mirror_vertex_groups = False
me_plane_009.update()
me_plane_010 = bpy.data.meshes.new('Plane.010')
me_plane_010.from_pydata([(-0.1918, -1.0, 0.0), (1.0, -1.0, 0.0), (1.0, -0.9229, 3.133e-07), (0.9753, -0.8762, 3.119e-07), (0.9258, -0.8267, 3.105e-07), (0.8823, -0.807, 3.1e-07), (0.9496, -0.7397, 3.08e-07), (1.013, -0.6527, 3.056e-07), (1.037, -0.5736, 3.033e-07), (1.037, -0.4431, 2.996e-07), (1.009, -0.3474, 2.968e-07), (0.9067, -0.1629, 2.916e-07), (0.7974, 0.008, 2.867e-07), (0.7564, 0.07635, 2.847e-07), (0.811, 0.09685, 2.842e-07), (0.8384, 0.1652, 2.822e-07), (0.811, 0.2199, 2.806e-07), (0.7564, 0.2404, 2.801e-07), (0.7154, 0.2335, 2.802e-07), (0.4625, 0.5069, 2.724e-07), (0.2848, 0.9648, 2.594e-07), (0.1959, 1.43, 2.461e-07), (0.1823, 1.628, 2.404e-07), (0.4761, 1.641, 2.4e-07), (0.5718, 1.723, 2.377e-07), (0.5923, 1.826, 2.348e-07), (0.5445, 1.901, 2.326e-07), (0.4693, 1.935, 2.316e-07), (0.2096, 1.935, 2.316e-07), (0.3258, 2.045, 2.285e-07), (0.401, 2.154, 2.254e-07), (0.4351, 2.284, 2.217e-07), (0.4283, 2.434, 2.174e-07), (0.3463, 2.537, 2.145e-07), (0.2028, 2.598, 2.127e-07), (0.0524, 2.632, 2.117e-07), (-0.08429, 2.646, 2.113e-07), (-0.2005, 2.639, 2.115e-07)], [(0, 1), (1, 2), (2, 3), (3, 4), (4, 5), (5, 6), (6, 7), (7, 8), (8, 9), (9, 10), (10, 11), (11, 12), (12, 13), (13, 14), (14, 15), (15, 16), (16, 17), (17, 18), (18, 19), (19, 20), (20, 21), (21, 22), (22, 23), (23, 24), (24, 25), (25, 26), (26, 27), (27, 28), (28, 29), (29, 30), (30, 31), (31, 32), (32, 33), (33, 34), (34, 35), (35, 36), (36, 37)], [])
me_plane_010.materials.append(mat_material)
me_plane_010.use_remesh_preserve_volume = False
me_plane_010.use_remesh_preserve_attributes = False
me_plane_010.use_mirror_vertex_groups = False
me_plane_010.update()
me_plane_011 = bpy.data.meshes.new('Plane.011')
me_plane_011.from_pydata([(-0.1918, -1.0, 0.0), (1.0, -1.0, 0.0), (1.0, -0.9229, 3.133e-07), (0.9753, -0.8762, 3.119e-07), (0.9258, -0.8267, 3.105e-07), (0.8823, -0.807, 3.1e-07), (0.9496, -0.7397, 3.08e-07), (1.013, -0.6527, 3.056e-07), (1.037, -0.5736, 3.033e-07), (1.037, -0.4431, 2.996e-07), (1.009, -0.3474, 2.968e-07), (0.9067, -0.1629, 2.916e-07), (0.7974, 0.008, 2.867e-07), (0.7564, 0.07635, 2.847e-07), (0.811, 0.09685, 2.842e-07), (0.8384, 0.1652, 2.822e-07), (0.811, 0.2199, 2.806e-07), (0.7564, 0.2404, 2.801e-07), (0.7154, 0.2335, 2.802e-07), (0.4625, 0.5069, 2.724e-07), (0.2848, 0.9648, 2.594e-07), (0.1959, 1.43, 2.461e-07), (0.1823, 1.628, 2.404e-07), (0.4761, 1.641, 2.4e-07), (0.5718, 1.723, 2.377e-07), (0.5923, 1.826, 2.348e-07), (0.5445, 1.901, 2.326e-07), (0.4693, 1.935, 2.316e-07), (0.2096, 1.935, 2.316e-07), (0.3258, 2.045, 2.285e-07), (0.401, 2.154, 2.254e-07), (0.4351, 2.284, 2.217e-07), (0.4283, 2.434, 2.174e-07), (0.3463, 2.537, 2.145e-07), (0.2028, 2.598, 2.127e-07), (0.0524, 2.632, 2.117e-07), (-0.08429, 2.646, 2.113e-07), (-0.2005, 2.639, 2.115e-07)], [(0, 1), (1, 2), (2, 3), (3, 4), (4, 5), (5, 6), (6, 7), (7, 8), (8, 9), (9, 10), (10, 11), (11, 12), (12, 13), (13, 14), (14, 15), (15, 16), (16, 17), (17, 18), (18, 19), (19, 20), (20, 21), (21, 22), (22, 23), (23, 24), (24, 25), (25, 26), (26, 27), (27, 28), (28, 29), (29, 30), (30, 31), (31, 32), (32, 33), (33, 34), (34, 35), (35, 36), (36, 37)], [])
me_plane_011.materials.append(mat_material)
me_plane_011.use_remesh_preserve_volume = False
me_plane_011.use_remesh_preserve_attributes = False
me_plane_011.use_mirror_vertex_groups = False
me_plane_011.update()
me_plane_012 = bpy.data.meshes.new('Plane.012')
me_plane_012.from_pydata([(-0.1918, -1.0, 0.0), (1.0, -1.0, 0.0), (1.0, -0.9229, 3.133e-07), (0.9753, -0.8762, 3.119e-07), (0.9258, -0.8267, 3.105e-07), (0.8823, -0.807, 3.1e-07), (0.9496, -0.7397, 3.08e-07), (1.013, -0.6527, 3.056e-07), (1.037, -0.5736, 3.033e-07), (1.037, -0.4431, 2.996e-07), (1.009, -0.3474, 2.968e-07), (0.9067, -0.1629, 2.916e-07), (0.7974, 0.008, 2.867e-07), (0.7564, 0.07635, 2.847e-07), (0.811, 0.09685, 2.842e-07), (0.8384, 0.1652, 2.822e-07), (0.811, 0.2199, 2.806e-07), (0.7564, 0.2404, 2.801e-07), (0.7154, 0.2335, 2.802e-07), (0.4625, 0.5069, 2.724e-07), (0.2848, 0.9648, 2.594e-07), (0.1959, 1.43, 2.461e-07), (0.1823, 1.628, 2.404e-07), (0.4761, 1.641, 2.4e-07), (0.5718, 1.723, 2.377e-07), (0.5923, 1.826, 2.348e-07), (0.5445, 1.901, 2.326e-07), (0.4693, 1.935, 2.316e-07), (0.2096, 1.935, 2.316e-07), (0.3258, 2.045, 2.285e-07), (0.401, 2.154, 2.254e-07), (0.4351, 2.284, 2.217e-07), (0.4283, 2.434, 2.174e-07), (0.3463, 2.537, 2.145e-07), (0.2028, 2.598, 2.127e-07), (0.0524, 2.632, 2.117e-07), (-0.08429, 2.646, 2.113e-07), (-0.2005, 2.639, 2.115e-07)], [(0, 1), (1, 2), (2, 3), (3, 4), (4, 5), (5, 6), (6, 7), (7, 8), (8, 9), (9, 10), (10, 11), (11, 12), (12, 13), (13, 14), (14, 15), (15, 16), (16, 17), (17, 18), (18, 19), (19, 20), (20, 21), (21, 22), (22, 23), (23, 24), (24, 25), (25, 26), (26, 27), (27, 28), (28, 29), (29, 30), (30, 31), (31, 32), (32, 33), (33, 34), (34, 35), (35, 36), (36, 37)], [])
me_plane_012.materials.append(mat_material)
me_plane_012.use_remesh_preserve_volume = False
me_plane_012.use_remesh_preserve_attributes = False
me_plane_012.use_mirror_vertex_groups = False
me_plane_012.update()
me_plane_013 = bpy.data.meshes.new('Plane.013')
me_plane_013.from_pydata([(-0.1918, -1.0, 0.0), (1.0, -1.0, 0.0), (1.0, -0.9229, 3.133e-07), (0.9753, -0.8762, 3.119e-07), (0.9258, -0.8267, 3.105e-07), (0.8823, -0.807, 3.1e-07), (0.9496, -0.7397, 3.08e-07), (1.013, -0.6527, 3.056e-07), (1.037, -0.5736, 3.033e-07), (1.037, -0.4431, 2.996e-07), (1.009, -0.3474, 2.968e-07), (0.9067, -0.1629, 2.916e-07), (0.7974, 0.008, 2.867e-07), (0.7564, 0.07635, 2.847e-07), (0.811, 0.09685, 2.842e-07), (0.8384, 0.1652, 2.822e-07), (0.811, 0.2199, 2.806e-07), (0.7564, 0.2404, 2.801e-07), (0.7154, 0.2335, 2.802e-07), (0.4625, 0.5069, 2.724e-07), (0.2848, 0.9648, 2.594e-07), (0.1959, 1.43, 2.461e-07), (0.1823, 1.628, 2.404e-07), (0.4761, 1.641, 2.4e-07), (0.5718, 1.723, 2.377e-07), (0.5923, 1.826, 2.348e-07), (0.5445, 1.901, 2.326e-07), (0.4693, 1.935, 2.316e-07), (0.2096, 1.935, 2.316e-07), (0.3258, 2.045, 2.285e-07), (0.401, 2.154, 2.254e-07), (0.4351, 2.284, 2.217e-07), (0.4283, 2.434, 2.174e-07), (0.3463, 2.537, 2.145e-07), (0.2028, 2.598, 2.127e-07), (0.0524, 2.632, 2.117e-07), (-0.08429, 2.646, 2.113e-07), (-0.2005, 2.639, 2.115e-07)], [(0, 1), (1, 2), (2, 3), (3, 4), (4, 5), (5, 6), (6, 7), (7, 8), (8, 9), (9, 10), (10, 11), (11, 12), (12, 13), (13, 14), (14, 15), (15, 16), (16, 17), (17, 18), (18, 19), (19, 20), (20, 21), (21, 22), (22, 23), (23, 24), (24, 25), (25, 26), (26, 27), (27, 28), (28, 29), (29, 30), (30, 31), (31, 32), (32, 33), (33, 34), (34, 35), (35, 36), (36, 37)], [])
me_plane_013.materials.append(mat_material)
me_plane_013.use_remesh_preserve_volume = False
me_plane_013.use_remesh_preserve_attributes = False
me_plane_013.use_mirror_vertex_groups = False
me_plane_013.update()
me_plane_014 = bpy.data.meshes.new('Plane.014')
me_plane_014.from_pydata([(-0.1918, -1.0, 0.0), (1.0, -1.0, 0.0), (1.0, -0.9229, 3.133e-07), (0.9753, -0.8762, 3.119e-07), (0.9258, -0.8267, 3.105e-07), (0.8823, -0.807, 3.1e-07), (0.9496, -0.7397, 3.08e-07), (1.013, -0.6527, 3.056e-07), (1.037, -0.5736, 3.033e-07), (1.037, -0.4431, 2.996e-07), (1.009, -0.3474, 2.968e-07), (0.9067, -0.1629, 2.916e-07), (0.7974, 0.008, 2.867e-07), (0.7564, 0.07635, 2.847e-07), (0.811, 0.09685, 2.842e-07), (0.8384, 0.1652, 2.822e-07), (0.811, 0.2199, 2.806e-07), (0.7564, 0.2404, 2.801e-07), (0.7154, 0.2335, 2.802e-07), (0.4625, 0.5069, 2.724e-07), (0.2848, 0.9648, 2.594e-07), (0.1959, 1.43, 2.461e-07), (0.1823, 1.628, 2.404e-07), (0.4761, 1.641, 2.4e-07), (0.5718, 1.723, 2.377e-07), (0.5923, 1.826, 2.348e-07), (0.5445, 1.901, 2.326e-07), (0.4693, 1.935, 2.316e-07), (0.2096, 1.935, 2.316e-07), (0.3258, 2.045, 2.285e-07), (0.401, 2.154, 2.254e-07), (0.4351, 2.284, 2.217e-07), (0.4283, 2.434, 2.174e-07), (0.3463, 2.537, 2.145e-07), (0.2028, 2.598, 2.127e-07), (0.0524, 2.632, 2.117e-07), (-0.08429, 2.646, 2.113e-07), (-0.2005, 2.639, 2.115e-07)], [(0, 1), (1, 2), (2, 3), (3, 4), (4, 5), (5, 6), (6, 7), (7, 8), (8, 9), (9, 10), (10, 11), (11, 12), (12, 13), (13, 14), (14, 15), (15, 16), (16, 17), (17, 18), (18, 19), (19, 20), (20, 21), (21, 22), (22, 23), (23, 24), (24, 25), (25, 26), (26, 27), (27, 28), (28, 29), (29, 30), (30, 31), (31, 32), (32, 33), (33, 34), (34, 35), (35, 36), (36, 37)], [])
me_plane_014.materials.append(mat_material)
me_plane_014.use_remesh_preserve_volume = False
me_plane_014.use_remesh_preserve_attributes = False
me_plane_014.use_mirror_vertex_groups = False
me_plane_014.update()
me_plane_015 = bpy.data.meshes.new('Plane.015')
me_plane_015.from_pydata([(-0.1918, -1.0, 0.0), (1.0, -1.0, 0.0), (1.0, -0.9229, 3.133e-07), (0.9753, -0.8762, 3.119e-07), (0.9258, -0.8267, 3.105e-07), (0.8823, -0.807, 3.1e-07), (0.9496, -0.7397, 3.08e-07), (1.013, -0.6527, 3.056e-07), (1.037, -0.5736, 3.033e-07), (1.037, -0.4431, 2.996e-07), (1.009, -0.3474, 2.968e-07), (0.9067, -0.1629, 2.916e-07), (0.7974, 0.008, 2.867e-07), (0.7564, 0.07635, 2.847e-07), (0.811, 0.09685, 2.842e-07), (0.8384, 0.1652, 2.822e-07), (0.811, 0.2199, 2.806e-07), (0.7564, 0.2404, 2.801e-07), (0.7154, 0.2335, 2.802e-07), (0.4625, 0.5069, 2.724e-07), (0.2848, 0.9648, 2.594e-07), (0.1959, 1.43, 2.461e-07), (0.1823, 1.628, 2.404e-07), (0.4761, 1.641, 2.4e-07), (0.5718, 1.723, 2.377e-07), (0.5923, 1.826, 2.348e-07), (0.5445, 1.901, 2.326e-07), (0.4693, 1.935, 2.316e-07), (0.2096, 1.935, 2.316e-07), (0.3258, 2.045, 2.285e-07), (0.401, 2.154, 2.254e-07), (0.4351, 2.284, 2.217e-07), (0.4283, 2.434, 2.174e-07), (0.3463, 2.537, 2.145e-07), (0.2028, 2.598, 2.127e-07), (0.0524, 2.632, 2.117e-07), (-0.08429, 2.646, 2.113e-07), (-0.2005, 2.639, 2.115e-07)], [(0, 1), (1, 2), (2, 3), (3, 4), (4, 5), (5, 6), (6, 7), (7, 8), (8, 9), (9, 10), (10, 11), (11, 12), (12, 13), (13, 14), (14, 15), (15, 16), (16, 17), (17, 18), (18, 19), (19, 20), (20, 21), (21, 22), (22, 23), (23, 24), (24, 25), (25, 26), (26, 27), (27, 28), (28, 29), (29, 30), (30, 31), (31, 32), (32, 33), (33, 34), (34, 35), (35, 36), (36, 37)], [])
me_plane_015.materials.append(mat_material_003)
me_plane_015.use_remesh_preserve_volume = False
me_plane_015.use_remesh_preserve_attributes = False
me_plane_015.use_mirror_vertex_groups = False
me_plane_015.update()
me_plane_016 = bpy.data.meshes.new('Plane.016')
me_plane_016.from_pydata([(-0.1918, -1.0, 0.0), (1.0, -1.0, 0.0), (1.0, -0.9229, 3.133e-07), (0.9753, -0.8762, 3.119e-07), (0.9258, -0.8267, 3.105e-07), (0.8823, -0.807, 3.1e-07), (0.9496, -0.7397, 3.08e-07), (1.013, -0.6527, 3.056e-07), (1.037, -0.5736, 3.033e-07), (1.037, -0.4431, 2.996e-07), (1.009, -0.3474, 2.968e-07), (0.9067, -0.1629, 2.916e-07), (0.7974, 0.008, 2.867e-07), (0.7564, 0.07635, 2.847e-07), (0.811, 0.09685, 2.842e-07), (0.8384, 0.1652, 2.822e-07), (0.811, 0.2199, 2.806e-07), (0.7564, 0.2404, 2.801e-07), (0.7154, 0.2335, 2.802e-07), (0.4625, 0.5069, 2.724e-07), (0.2848, 0.9648, 2.594e-07), (0.1959, 1.43, 2.461e-07), (0.1823, 1.628, 2.404e-07), (0.4761, 1.641, 2.4e-07), (0.5718, 1.723, 2.377e-07), (0.5923, 1.826, 2.348e-07), (0.5445, 1.901, 2.326e-07), (0.4693, 1.935, 2.316e-07), (0.2096, 1.935, 2.316e-07), (0.3258, 2.045, 2.285e-07), (0.401, 2.154, 2.254e-07), (0.4351, 2.284, 2.217e-07), (0.4283, 2.434, 2.174e-07), (0.3463, 2.537, 2.145e-07), (0.2028, 2.598, 2.127e-07), (0.0524, 2.632, 2.117e-07), (-0.08429, 2.646, 2.113e-07), (-0.2005, 2.639, 2.115e-07)], [(0, 1), (1, 2), (2, 3), (3, 4), (4, 5), (5, 6), (6, 7), (7, 8), (8, 9), (9, 10), (10, 11), (11, 12), (12, 13), (13, 14), (14, 15), (15, 16), (16, 17), (17, 18), (18, 19), (19, 20), (20, 21), (21, 22), (22, 23), (23, 24), (24, 25), (25, 26), (26, 27), (27, 28), (28, 29), (29, 30), (30, 31), (31, 32), (32, 33), (33, 34), (34, 35), (35, 36), (36, 37)], [])
me_plane_016.materials.append(mat_material_005)
me_plane_016.use_remesh_preserve_volume = False
me_plane_016.use_remesh_preserve_attributes = False
me_plane_016.use_mirror_vertex_groups = False
me_plane_016.update()
me_plane_017 = bpy.data.meshes.new('Plane.017')
me_plane_017.from_pydata([(-0.1918, -1.0, 0.0), (1.0, -1.0, 0.0), (1.0, -0.9229, 3.133e-07), (0.9753, -0.8762, 3.119e-07), (0.9258, -0.8267, 3.105e-07), (0.8823, -0.807, 3.1e-07), (0.9496, -0.7397, 3.08e-07), (1.013, -0.6527, 3.056e-07), (1.037, -0.5736, 3.033e-07), (1.037, -0.4431, 2.996e-07), (1.009, -0.3474, 2.968e-07), (0.9067, -0.1629, 2.916e-07), (0.7974, 0.008, 2.867e-07), (0.7564, 0.07635, 2.847e-07), (0.811, 0.09685, 2.842e-07), (0.8384, 0.1652, 2.822e-07), (0.811, 0.2199, 2.806e-07), (0.7564, 0.2404, 2.801e-07), (0.7154, 0.2335, 2.802e-07), (0.4625, 0.5069, 2.724e-07), (0.2848, 0.9648, 2.594e-07), (0.1959, 1.43, 2.461e-07), (0.1823, 1.628, 2.404e-07), (0.4761, 1.641, 2.4e-07), (0.5718, 1.723, 2.377e-07), (0.5923, 1.826, 2.348e-07), (0.5445, 1.901, 2.326e-07), (0.4693, 1.935, 2.316e-07), (0.2096, 1.935, 2.316e-07), (0.3258, 2.045, 2.285e-07), (0.401, 2.154, 2.254e-07), (0.4351, 2.284, 2.217e-07), (0.4283, 2.434, 2.174e-07), (0.3463, 2.537, 2.145e-07), (0.2028, 2.598, 2.127e-07), (0.0524, 2.632, 2.117e-07), (-0.08429, 2.646, 2.113e-07), (-0.2005, 2.639, 2.115e-07)], [(0, 1), (1, 2), (2, 3), (3, 4), (4, 5), (5, 6), (6, 7), (7, 8), (8, 9), (9, 10), (10, 11), (11, 12), (12, 13), (13, 14), (14, 15), (15, 16), (16, 17), (17, 18), (18, 19), (19, 20), (20, 21), (21, 22), (22, 23), (23, 24), (24, 25), (25, 26), (26, 27), (27, 28), (28, 29), (29, 30), (30, 31), (31, 32), (32, 33), (33, 34), (34, 35), (35, 36), (36, 37)], [])
me_plane_017.materials.append(mat_material)
me_plane_017.use_remesh_preserve_volume = False
me_plane_017.use_remesh_preserve_attributes = False
me_plane_017.use_mirror_vertex_groups = False
me_plane_017.update()
me_plane_019 = bpy.data.meshes.new('Plane.019')
me_plane_019.from_pydata([(-0.04778, -1.0, 0.0), (2.054, -1.0, 0.0), (1.82, -0.51, 2.411e-07), (2.003, -0.7548, 2.859e-07), (1.983, -0.3671, 2.706e-07), (2.187, 0.06138, 3.004e-07), (2.207, 0.5103, 2.918e-07), (2.146, 0.7755, 2.716e-07), (1.983, 1.041, 2.304e-07), (1.758, 1.326, 1.76e-07), (1.493, 1.551, 1.15e-07), (1.207, 1.857, 4.737e-08), (1.371, 2.041, 7.575e-08), (1.411, 2.204, 7.95e-08), (1.33, 2.306, 5.977e-08), (1.146, 2.367, 2.019e-08), (1.061, 2.58, 1.412e-08), (0.962, 3.033, 1.17e-09), (0.877, 3.501, -1.219e-08), (0.8062, 4.067, -2.837e-08), (0.7246, 4.578, -4.294e-08), (0.6837, 5.108, -5.81e-08), (0.6429, 5.72, -7.558e-08), (0.9661, 5.75, -7.642e-08), (1.26, 5.896, -8.061e-08), (1.377, 6.19, -8.901e-08), (1.289, 6.484, -9.74e-08), (1.054, 6.631, -1.016e-07), (0.878, 6.631, -1.016e-07), (0.6723, 6.631, -1.016e-07), (0.7605, 7.336, -1.217e-07), (0.7605, 8.1, -1.436e-07), (1.319, 8.864, -1.654e-07), (1.73, 9.481, -1.83e-07), (1.936, 9.892, -1.947e-07), (1.848, 10.22, -2.04e-07), (1.583, 10.54, -2.132e-07), (1.289, 10.77, -2.199e-07), (0.7605, 10.86, -2.224e-07), (0.6429, 10.83, -2.216e-07), (0.6136, 11.07, -2.283e-07), (0.4666, 11.16, -2.308e-07), (0.2316, 11.19, -2.317e-07), (0.1141, 11.21, -2.325e-07), (-0.06224, 11.21, -2.325e-07), (0.1141, 11.19, -2.277e-07), (0.3884, 11.78, 0.03475), (-0.07962, 11.73, 0.03475), (0.09936, 12.41, 0.03475), (0.1334, 12.14, 0.03475), (0.2694, 12.51, 0.03475), (0.4904, 12.46, 0.03475), (0.6775, 12.2, 0.03475), (0.7965, 12.54, 0.03475), (0.7965, 12.85, 0.03475), (0.7285, 13.19, 0.03475), (0.5584, 13.0, 0.03475), (0.1674, 12.87, 0.03475), (0.09936, 13.0, 0.03475), (0.1334, 13.21, 0.03475), (0.4394, 13.65, 0.03475), (0.2014, 13.73, 0.03475), (-0.03666, 13.8, 0.03475)], [(2, 4), (0, 1), (1, 3), (3, 2), (4, 5), (5, 6), (6, 7), (7, 8), (8, 9), (9, 10), (10, 11), (11, 12), (12, 13), (13, 14), (14, 15), (15, 16), (16, 17), (17, 18), (18, 19), (19, 20), (20, 21), (21, 22), (22, 23), (23, 24), (24, 25), (25, 26), (26, 27), (27, 28), (28, 29), (29, 30), (30, 31), (31, 32), (32, 33), (33, 34), (34, 35), (35, 36), (36, 37), (37, 38), (38, 39), (39, 40), (40, 41), (41, 42), (42, 43), (43, 44), (43, 45), (50, 48), (46, 47), (49, 46), (48, 49), (51, 50), (52, 51), (53, 52), (54, 53), (55, 54), (56, 55), (58, 57), (59, 58), (60, 59), (61, 60), (62, 61)], [])
me_plane_019.materials.append(mat_material_003)
me_plane_019.use_remesh_preserve_volume = False
me_plane_019.use_remesh_preserve_attributes = False
me_plane_019.use_mirror_vertex_groups = False
me_plane_019.update()
me_plane_020 = bpy.data.meshes.new('Plane.020')
me_plane_020.from_pydata([(-0.04778, -1.0, 0.0), (2.054, -1.0, 0.0), (1.82, -0.51, 2.411e-07), (2.003, -0.7548, 2.859e-07), (1.983, -0.3671, 2.706e-07), (2.187, 0.06138, 3.004e-07), (2.207, 0.5103, 2.918e-07), (2.146, 0.7755, 2.716e-07), (1.983, 1.041, 2.304e-07), (1.758, 1.326, 1.76e-07), (1.493, 1.551, 1.15e-07), (1.207, 1.857, 4.737e-08), (1.371, 2.041, 7.575e-08), (1.411, 2.204, 7.95e-08), (1.33, 2.306, 5.977e-08), (1.146, 2.367, 2.019e-08), (1.061, 2.58, 1.412e-08), (0.962, 3.033, 1.17e-09), (0.877, 3.501, -1.219e-08), (0.8062, 4.067, -2.837e-08), (0.7246, 4.578, -4.294e-08), (0.6837, 5.108, -5.81e-08), (0.6429, 5.72, -7.558e-08), (0.9661, 5.75, -7.642e-08), (1.26, 5.896, -8.061e-08), (1.377, 6.19, -8.901e-08), (1.289, 6.484, -9.74e-08), (1.054, 6.631, -1.016e-07), (0.878, 6.631, -1.016e-07), (0.6723, 6.631, -1.016e-07), (0.7605, 7.336, -1.217e-07), (0.7605, 8.1, -1.436e-07), (1.319, 8.864, -1.654e-07), (1.73, 9.481, -1.83e-07), (1.936, 9.892, -1.947e-07), (1.848, 10.22, -2.04e-07), (1.583, 10.54, -2.132e-07), (1.289, 10.77, -2.199e-07), (0.7605, 10.86, -2.224e-07), (0.6429, 10.83, -2.216e-07), (0.6136, 11.07, -2.283e-07), (0.4666, 11.16, -2.308e-07), (0.2316, 11.19, -2.317e-07), (0.1141, 11.21, -2.325e-07), (-0.06224, 11.21, -2.325e-07), (0.1141, 11.19, -2.277e-07)], [(2, 4), (0, 1), (1, 3), (3, 2), (4, 5), (5, 6), (6, 7), (7, 8), (8, 9), (9, 10), (10, 11), (11, 12), (12, 13), (13, 14), (14, 15), (15, 16), (16, 17), (17, 18), (18, 19), (19, 20), (20, 21), (21, 22), (22, 23), (23, 24), (24, 25), (25, 26), (26, 27), (27, 28), (28, 29), (29, 30), (30, 31), (31, 32), (32, 33), (33, 34), (34, 35), (35, 36), (36, 37), (37, 38), (38, 39), (39, 40), (40, 41), (41, 42), (42, 43), (43, 44), (43, 45)], [])
me_plane_020.use_remesh_preserve_volume = False
me_plane_020.use_remesh_preserve_attributes = False
me_plane_020.use_mirror_vertex_groups = False
me_plane_020.update()
me_plane_021 = bpy.data.meshes.new('Plane.021')
me_plane_021.from_pydata([(-0.04778, -1.0, 0.0), (2.054, -1.0, 0.0), (1.82, -0.51, 2.411e-07), (2.003, -0.7548, 2.859e-07), (1.983, -0.3671, 2.706e-07), (2.187, 0.06138, 3.004e-07), (2.207, 0.5103, 2.918e-07), (2.146, 0.7755, 2.716e-07), (1.983, 1.041, 2.304e-07), (1.758, 1.326, 1.76e-07), (1.493, 1.551, 1.15e-07), (1.207, 1.857, 4.737e-08), (1.371, 2.041, 7.575e-08), (1.411, 2.204, 7.95e-08), (1.33, 2.306, 5.977e-08), (1.146, 2.367, 2.019e-08), (1.061, 2.58, 1.412e-08), (0.962, 3.033, 1.17e-09), (0.877, 3.501, -1.219e-08), (0.8062, 4.067, -2.837e-08), (0.7246, 4.578, -4.294e-08), (0.6837, 5.108, -5.81e-08), (0.6429, 5.72, -7.558e-08), (0.9661, 5.75, -7.642e-08), (1.26, 5.896, -8.061e-08), (1.377, 6.19, -8.901e-08), (1.289, 6.484, -9.74e-08), (1.054, 6.631, -1.016e-07), (0.878, 6.631, -1.016e-07), (0.6723, 6.631, -1.016e-07), (0.7605, 7.336, -1.217e-07), (0.7605, 8.1, -1.436e-07), (1.319, 8.864, -1.654e-07), (1.73, 9.481, -1.83e-07), (1.936, 9.892, -1.947e-07), (1.848, 10.22, -2.04e-07), (1.583, 10.54, -2.132e-07), (1.289, 10.77, -2.199e-07), (0.7605, 10.86, -2.224e-07), (0.6429, 10.83, -2.216e-07), (0.6136, 11.07, -2.283e-07), (0.4666, 11.16, -2.308e-07), (0.2316, 11.19, -2.317e-07), (0.1141, 11.21, -2.325e-07), (-0.06224, 11.21, -2.325e-07), (0.1141, 11.19, -2.277e-07)], [(2, 4), (0, 1), (1, 3), (3, 2), (4, 5), (5, 6), (6, 7), (7, 8), (8, 9), (9, 10), (10, 11), (11, 12), (12, 13), (13, 14), (14, 15), (15, 16), (16, 17), (17, 18), (18, 19), (19, 20), (20, 21), (21, 22), (22, 23), (23, 24), (24, 25), (25, 26), (26, 27), (27, 28), (28, 29), (29, 30), (30, 31), (31, 32), (32, 33), (33, 34), (34, 35), (35, 36), (36, 37), (37, 38), (38, 39), (39, 40), (40, 41), (41, 42), (42, 43), (43, 44), (43, 45)], [])
me_plane_021.materials.append(mat_material)
me_plane_021.use_remesh_preserve_volume = False
me_plane_021.use_remesh_preserve_attributes = False
me_plane_021.use_mirror_vertex_groups = False
me_plane_021.update()

# ---- objects
ob_plane_016 = bpy.data.objects.new('Plane.016', me_plane_018)
ob_plane = bpy.data.objects.new('Plane', me_plane_002)
ob_lamp = bpy.data.objects.new('Lamp', light_lamp)
ob_camera = bpy.data.objects.new('Camera', cam_camera)
ob_cube_001 = bpy.data.objects.new('Cube.001', me_cube_001)
ob_cube_003 = bpy.data.objects.new('Cube.003', me_cube_003)
ob_cube_005 = bpy.data.objects.new('Cube.005', me_cube_005)
ob_cube_009 = bpy.data.objects.new('Cube.009', me_cube_011)
ob_cube_010 = bpy.data.objects.new('Cube.010', me_cube_012)
ob_cube_011 = bpy.data.objects.new('Cube.011', me_cube_013)
ob_cube_013 = bpy.data.objects.new('Cube.013', me_cube_015)
ob_cube_014 = bpy.data.objects.new('Cube.014', me_cube_016)
ob_cube_015 = bpy.data.objects.new('Cube.015', me_cube_017)
ob_cube_016 = bpy.data.objects.new('Cube.016', me_cube_018)
ob_cube_017 = bpy.data.objects.new('Cube.017', me_cube_019)
ob_cube_018 = bpy.data.objects.new('Cube.018', me_cube_020)
ob_cube_019 = bpy.data.objects.new('Cube.019', me_cube_021)
ob_cube_020 = bpy.data.objects.new('Cube.020', me_cube_022)
ob_cube_021 = bpy.data.objects.new('Cube.021', me_cube_023)
ob_cube_022 = bpy.data.objects.new('Cube.022', me_cube_024)
ob_plane_001 = bpy.data.objects.new('Plane.001', me_plane_003)
ob_plane_002 = bpy.data.objects.new('Plane.002', me_plane_004)
ob_plane_003 = bpy.data.objects.new('Plane.003', me_plane_005)
ob_plane_004 = bpy.data.objects.new('Plane.004', me_plane_006)
ob_plane_005 = bpy.data.objects.new('Plane.005', me_plane_007)
ob_plane_006 = bpy.data.objects.new('Plane.006', me_plane_008)
ob_plane_007 = bpy.data.objects.new('Plane.007', me_plane_009)
ob_plane_008 = bpy.data.objects.new('Plane.008', me_plane_010)
ob_plane_009 = bpy.data.objects.new('Plane.009', me_plane_011)
ob_plane_010 = bpy.data.objects.new('Plane.010', me_plane_012)
ob_plane_011 = bpy.data.objects.new('Plane.011', me_plane_013)
ob_plane_012 = bpy.data.objects.new('Plane.012', me_plane_014)
ob_plane_013 = bpy.data.objects.new('Plane.013', me_plane_015)
ob_plane_014 = bpy.data.objects.new('Plane.014', me_plane_016)
ob_plane_015 = bpy.data.objects.new('Plane.015', me_plane_017)
ob_plane_017 = bpy.data.objects.new('Plane.017', me_plane_019)
ob_plane_018 = bpy.data.objects.new('Plane.018', me_plane_020)
ob_plane_019 = bpy.data.objects.new('Plane.019', me_plane_021)

# ---- transforms, parenting, visibility, modifiers, constraints
ob_plane_016.location = (-1.384, 7.243, 0.07206)
ob_plane_016.rotation_euler = (1.571, -0.0, -0.0)
ob_plane_016.scale = (0.283, 0.283, 0.283)
ob_plane_016.lineart.crease_threshold = 0.0
_m = ob_plane_016.modifiers.new('Screw', 'SCREW')
_m.axis = 'Y'
_m.merge_threshold = 0.0
ob_plane.location = (0.6314, 5.241, 0.6416)
ob_plane.rotation_euler = (1.571, -0.0, -0.0)
ob_plane.scale = (0.5299, 0.5299, 0.5299)
ob_plane.lineart.crease_threshold = 0.0
_m = ob_plane.modifiers.new('Screw', 'SCREW')
_m.axis = 'Y'
_m.merge_threshold = 0.0
ob_lamp.location = (0.3051, 0.6691, 5.904)
ob_lamp.rotation_euler = (0.6503, 0.05522, 1.866)
ob_lamp.lock_rotations_4d = False
ob_lamp.empty_display_type = 'ARROWS'
ob_lamp.color = (0.0, 0.0, 0.0, 0.0)
ob_lamp.lineart.crease_threshold = 0.0
ob_camera.location = (19.47, 0.4623, 5.853)
ob_camera.rotation_euler = (-23.82, -0.02269, -4.727)
ob_camera.scale = (3.606, 3.288, 3.496)
ob_camera.lock_rotations_4d = False
ob_camera.empty_display_type = 'ARROWS'
ob_camera.color = (0.0, 0.0, 0.0, 0.0)
ob_camera.display_type = 'WIRE'
ob_camera.lineart.crease_threshold = 0.0
ob_cube_001.location = (4.786, 7.294, 0.0)
ob_cube_001.scale = (-1.022, -1.022, -0.09778)
ob_cube_001.lock_rotations_4d = False
ob_cube_001.empty_display_type = 'ARROWS'
ob_cube_001.lineart.crease_threshold = 0.0
_m = ob_cube_001.modifiers.new('Array', 'ARRAY')
_m.count = 4
_m.constant_offset_displace = (0.0, 0.0, 0.0)
_m.relative_offset_displace = (2.0, 0.0, 0.0)
ob_cube_003.location = (4.783, 5.243, 0.0)
ob_cube_003.scale = (-1.022, -1.022, -0.09778)
ob_cube_003.lock_rotations_4d = False
ob_cube_003.empty_display_type = 'ARROWS'
ob_cube_003.lineart.crease_threshold = 0.0
_m = ob_cube_003.modifiers.new('Array', 'ARRAY')
_m.count = 4
_m.constant_offset_displace = (0.0, 0.0, 0.0)
_m.relative_offset_displace = (2.0, 0.0, 0.0)
ob_cube_005.location = (6.834, 7.294, 0.0)
ob_cube_005.scale = (-1.022, -1.022, -0.09778)
ob_cube_005.lock_rotations_4d = False
ob_cube_005.empty_display_type = 'ARROWS'
ob_cube_005.lineart.crease_threshold = 0.0
_m = ob_cube_005.modifiers.new('Array', 'ARRAY')
_m.count = 4
_m.constant_offset_displace = (0.0, 0.0, 0.0)
_m.relative_offset_displace = (2.0, 0.0, 0.0)
ob_cube_009.location = (6.831, 5.244, 0.0)
ob_cube_009.scale = (-1.022, -1.022, -0.09778)
ob_cube_009.lock_rotations_4d = False
ob_cube_009.empty_display_type = 'ARROWS'
ob_cube_009.lineart.crease_threshold = 0.0
_m = ob_cube_009.modifiers.new('Array', 'ARRAY')
_m.count = 4
_m.constant_offset_displace = (0.0, 0.0, 0.0)
_m.relative_offset_displace = (0.0, 2.0, 0.0)
_m = ob_cube_009.modifiers.new('Bevel', 'BEVEL')
_m.limit_method = 'NONE'
_m.spread = 0.0
ob_cube_010.location = (2.753, 5.244, 0.0)
ob_cube_010.scale = (-1.022, -1.022, -0.09778)
ob_cube_010.lock_rotations_4d = False
ob_cube_010.empty_display_type = 'ARROWS'
ob_cube_010.lineart.crease_threshold = 0.0
_m = ob_cube_010.modifiers.new('Array', 'ARRAY')
_m.count = 4
_m.constant_offset_displace = (0.0, 0.0, 0.0)
_m.relative_offset_displace = (0.0, 2.0, 0.0)
_m = ob_cube_010.modifiers.new('Bevel', 'BEVEL')
_m.limit_method = 'NONE'
_m.spread = 0.0
ob_cube_011.location = (-1.331, 5.244, 0.0)
ob_cube_011.scale = (-1.022, -1.022, -0.09778)
ob_cube_011.lock_rotations_4d = False
ob_cube_011.empty_display_type = 'ARROWS'
ob_cube_011.lineart.crease_threshold = 0.0
_m = ob_cube_011.modifiers.new('Array', 'ARRAY')
_m.count = 4
_m.constant_offset_displace = (0.0, 0.0, 0.0)
_m.relative_offset_displace = (0.0, 2.0, 0.0)
_m = ob_cube_011.modifiers.new('Bevel', 'BEVEL')
_m.limit_method = 'NONE'
_m.spread = 0.0
ob_cube_013.location = (-5.481, 5.244, 0.0)
ob_cube_013.scale = (-1.022, -1.022, -0.09778)
ob_cube_013.lock_rotations_4d = False
ob_cube_013.empty_display_type = 'ARROWS'
ob_cube_013.lineart.crease_threshold = 0.0
_m = ob_cube_013.modifiers.new('Array', 'ARRAY')
_m.count = 4
_m.constant_offset_displace = (0.0, 0.0, 0.0)
_m.relative_offset_displace = (0.0, 2.0, 0.0)
_m = ob_cube_013.modifiers.new('Bevel', 'BEVEL')
_m.limit_method = 'NONE'
_m.spread = 0.0
ob_cube_014.location = (4.783, 1.136, 0.0)
ob_cube_014.scale = (-1.022, -1.022, -0.09778)
ob_cube_014.lock_rotations_4d = False
ob_cube_014.empty_display_type = 'ARROWS'
ob_cube_014.lineart.crease_threshold = 0.0
_m = ob_cube_014.modifiers.new('Array', 'ARRAY')
_m.count = 4
_m.constant_offset_displace = (0.0, 0.0, 0.0)
_m.relative_offset_displace = (2.0, 0.0, 0.0)
ob_cube_015.location = (4.783, -2.954, 0.0)
ob_cube_015.scale = (-1.022, -1.022, -0.09778)
ob_cube_015.lock_rotations_4d = False
ob_cube_015.empty_display_type = 'ARROWS'
ob_cube_015.lineart.crease_threshold = 0.0
_m = ob_cube_015.modifiers.new('Array', 'ARRAY')
_m.count = 4
_m.constant_offset_displace = (0.0, 0.0, 0.0)
_m.relative_offset_displace = (2.0, 0.0, 0.0)
ob_cube_016.location = (4.783, -7.004, 0.0)
ob_cube_016.scale = (-1.022, -1.022, -0.09778)
ob_cube_016.lock_rotations_4d = False
ob_cube_016.empty_display_type = 'ARROWS'
ob_cube_016.lineart.crease_threshold = 0.0
_m = ob_cube_016.modifiers.new('Array', 'ARRAY')
_m.count = 4
_m.constant_offset_displace = (0.0, 0.0, 0.0)
_m.relative_offset_displace = (2.0, 0.0, 0.0)
ob_cube_017.location = (4.786, 3.196, 0.0)
ob_cube_017.scale = (-1.022, -1.022, -0.09778)
ob_cube_017.lock_rotations_4d = False
ob_cube_017.empty_display_type = 'ARROWS'
ob_cube_017.lineart.crease_threshold = 0.0
_m = ob_cube_017.modifiers.new('Array', 'ARRAY')
_m.count = 4
_m.constant_offset_displace = (0.0, 0.0, 0.0)
_m.relative_offset_displace = (2.0, 0.0, 0.0)
ob_cube_018.location = (4.786, -0.8929, 0.0)
ob_cube_018.scale = (-1.022, -1.022, -0.09778)
ob_cube_018.lock_rotations_4d = False
ob_cube_018.empty_display_type = 'ARROWS'
ob_cube_018.lineart.crease_threshold = 0.0
_m = ob_cube_018.modifiers.new('Array', 'ARRAY')
_m.count = 4
_m.constant_offset_displace = (0.0, 0.0, 0.0)
_m.relative_offset_displace = (2.0, 0.0, 0.0)
ob_cube_019.location = (4.786, -5.014, 0.0)
ob_cube_019.scale = (-1.022, -1.022, -0.09778)
ob_cube_019.lock_rotations_4d = False
ob_cube_019.empty_display_type = 'ARROWS'
ob_cube_019.lineart.crease_threshold = 0.0
_m = ob_cube_019.modifiers.new('Array', 'ARRAY')
_m.count = 4
_m.constant_offset_displace = (0.0, 0.0, 0.0)
_m.relative_offset_displace = (2.0, 0.0, 0.0)
ob_cube_020.location = (6.834, 3.211, 0.0)
ob_cube_020.scale = (-1.022, -1.022, -0.09778)
ob_cube_020.lock_rotations_4d = False
ob_cube_020.empty_display_type = 'ARROWS'
ob_cube_020.lineart.crease_threshold = 0.0
_m = ob_cube_020.modifiers.new('Array', 'ARRAY')
_m.count = 4
_m.constant_offset_displace = (0.0, 0.0, 0.0)
_m.relative_offset_displace = (2.0, 0.0, 0.0)
ob_cube_021.location = (6.834, -0.8943, 0.0)
ob_cube_021.scale = (-1.022, -1.022, -0.09778)
ob_cube_021.lock_rotations_4d = False
ob_cube_021.empty_display_type = 'ARROWS'
ob_cube_021.lineart.crease_threshold = 0.0
_m = ob_cube_021.modifiers.new('Array', 'ARRAY')
_m.count = 4
_m.constant_offset_displace = (0.0, 0.0, 0.0)
_m.relative_offset_displace = (2.0, 0.0, 0.0)
ob_cube_022.location = (6.834, -5.015, 0.0)
ob_cube_022.scale = (-1.022, -1.022, -0.09778)
ob_cube_022.lock_rotations_4d = False
ob_cube_022.empty_display_type = 'ARROWS'
ob_cube_022.lineart.crease_threshold = 0.0
_m = ob_cube_022.modifiers.new('Array', 'ARRAY')
_m.count = 4
_m.constant_offset_displace = (0.0, 0.0, 0.0)
_m.relative_offset_displace = (2.0, 0.0, 0.0)
ob_plane_001.location = (2.65, 5.241, 0.6416)
ob_plane_001.rotation_euler = (1.571, -0.0, -0.0)
ob_plane_001.scale = (0.5299, 0.5299, 0.5299)
ob_plane_001.lineart.crease_threshold = 0.0
_m = ob_plane_001.modifiers.new('Screw', 'SCREW')
_m.axis = 'Y'
_m.merge_threshold = 0.0
ob_plane_002.location = (4.686, 5.241, 0.6416)
ob_plane_002.rotation_euler = (1.571, -0.0, -0.0)
ob_plane_002.scale = (0.5299, 0.5299, 0.5299)
ob_plane_002.lineart.crease_threshold = 0.0
_m = ob_plane_002.modifiers.new('Screw', 'SCREW')
_m.axis = 'Y'
_m.merge_threshold = 0.0
ob_plane_003.location = (6.78, 5.241, 0.6416)
ob_plane_003.rotation_euler = (1.571, -0.0, -0.0)
ob_plane_003.scale = (0.5299, 0.5299, 0.5299)
ob_plane_003.lineart.crease_threshold = 0.0
_m = ob_plane_003.modifiers.new('Screw', 'SCREW')
_m.axis = 'Y'
_m.merge_threshold = 0.0
ob_plane_004.location = (-1.329, 5.241, 0.6416)
ob_plane_004.rotation_euler = (1.571, -0.0, -0.0)
ob_plane_004.scale = (0.5299, 0.5299, 0.5299)
ob_plane_004.lineart.crease_threshold = 0.0
_m = ob_plane_004.modifiers.new('Screw', 'SCREW')
_m.axis = 'Y'
_m.merge_threshold = 0.0
ob_plane_005.location = (-3.455, 5.241, 0.6416)
ob_plane_005.rotation_euler = (1.571, -0.0, -0.0)
ob_plane_005.scale = (0.5299, 0.5299, 0.5299)
ob_plane_005.lineart.crease_threshold = 0.0
_m = ob_plane_005.modifiers.new('Screw', 'SCREW')
_m.axis = 'Y'
_m.merge_threshold = 0.0
ob_plane_006.location = (-5.453, 5.241, 0.6416)
ob_plane_006.rotation_euler = (1.571, -0.0, -0.0)
ob_plane_006.scale = (0.5299, 0.5299, 0.5299)
ob_plane_006.lineart.crease_threshold = 0.0
_m = ob_plane_006.modifiers.new('Screw', 'SCREW')
_m.axis = 'Y'
_m.merge_threshold = 0.0
ob_plane_007.location = (-7.596, 5.241, 0.6416)
ob_plane_007.rotation_euler = (1.571, -0.0, -0.0)
ob_plane_007.scale = (0.5299, 0.5299, 0.5299)
ob_plane_007.lineart.crease_threshold = 0.0
_m = ob_plane_007.modifiers.new('Screw', 'SCREW')
_m.axis = 'Y'
_m.merge_threshold = 0.0
ob_plane_008.location = (0.6314, -5.144, 0.6416)
ob_plane_008.rotation_euler = (1.571, -0.0, -0.0)
ob_plane_008.scale = (0.5299, 0.5299, 0.5299)
ob_plane_008.lineart.crease_threshold = 0.0
_m = ob_plane_008.modifiers.new('Screw', 'SCREW')
_m.axis = 'Y'
_m.merge_threshold = 0.0
ob_plane_009.location = (6.798, -5.144, 0.6416)
ob_plane_009.rotation_euler = (1.571, -0.0, -0.0)
ob_plane_009.scale = (0.5299, 0.5299, 0.5299)
ob_plane_009.lineart.crease_threshold = 0.0
_m = ob_plane_009.modifiers.new('Screw', 'SCREW')
_m.axis = 'Y'
_m.merge_threshold = 0.0
ob_plane_010.location = (4.757, -5.144, 0.6416)
ob_plane_010.rotation_euler = (1.571, -0.0, -0.0)
ob_plane_010.scale = (0.5299, 0.5299, 0.5299)
ob_plane_010.lineart.crease_threshold = 0.0
_m = ob_plane_010.modifiers.new('Screw', 'SCREW')
_m.axis = 'Y'
_m.merge_threshold = 0.0
ob_plane_011.location = (2.817, -5.144, 0.6416)
ob_plane_011.rotation_euler = (1.571, -0.0, -0.0)
ob_plane_011.scale = (0.5299, 0.5299, 0.5299)
ob_plane_011.lineart.crease_threshold = 0.0
_m = ob_plane_011.modifiers.new('Screw', 'SCREW')
_m.axis = 'Y'
_m.merge_threshold = 0.0
ob_plane_012.location = (-1.425, -5.144, 0.6416)
ob_plane_012.rotation_euler = (1.571, -0.0, -0.0)
ob_plane_012.scale = (0.5299, 0.5299, 0.5299)
ob_plane_012.lineart.crease_threshold = 0.0
_m = ob_plane_012.modifiers.new('Screw', 'SCREW')
_m.axis = 'Y'
_m.merge_threshold = 0.0
ob_plane_013.location = (-3.347, -5.144, 0.6416)
ob_plane_013.rotation_euler = (1.571, -0.0, -0.0)
ob_plane_013.scale = (0.5299, 0.5299, 0.5299)
ob_plane_013.lineart.crease_threshold = 0.0
_m = ob_plane_013.modifiers.new('Screw', 'SCREW')
_m.axis = 'Y'
_m.merge_threshold = 0.0
ob_plane_014.location = (-5.38, -5.144, 0.6416)
ob_plane_014.rotation_euler = (1.571, -0.0, -0.0)
ob_plane_014.scale = (0.5299, 0.5299, 0.5299)
ob_plane_014.lineart.crease_threshold = 0.0
_m = ob_plane_014.modifiers.new('Screw', 'SCREW')
_m.axis = 'Y'
_m.merge_threshold = 0.0
ob_plane_015.location = (-7.453, -5.144, 0.6416)
ob_plane_015.rotation_euler = (1.571, -0.0, -0.0)
ob_plane_015.scale = (0.5299, 0.5299, 0.5299)
ob_plane_015.lineart.crease_threshold = 0.0
_m = ob_plane_015.modifiers.new('Screw', 'SCREW')
_m.axis = 'Y'
_m.merge_threshold = 0.0
ob_plane_017.location = (-1.384, -7.199, 0.07206)
ob_plane_017.rotation_euler = (1.571, -0.0, -0.0)
ob_plane_017.scale = (0.283, 0.283, 0.283)
ob_plane_017.lineart.crease_threshold = 0.0
_m = ob_plane_017.modifiers.new('Screw', 'SCREW')
_m.axis = 'Y'
_m.merge_threshold = 0.0
ob_plane_018.location = (0.6247, 7.243, 0.07206)
ob_plane_018.rotation_euler = (1.571, -0.0, -0.0)
ob_plane_018.scale = (0.2494, 0.2494, 0.2494)
ob_plane_018.lineart.crease_threshold = 0.0
_m = ob_plane_018.modifiers.new('Screw', 'SCREW')
_m.axis = 'Y'
_m.merge_threshold = 0.0
ob_plane_019.location = (0.6247, -7.123, 0.07206)
ob_plane_019.rotation_euler = (1.571, -0.0, -0.0)
ob_plane_019.scale = (0.2494, 0.2494, 0.2494)
ob_plane_019.lineart.crease_threshold = 0.0
_m = ob_plane_019.modifiers.new('Screw', 'SCREW')
_m.axis = 'Y'
_m.merge_threshold = 0.0

# ---- collection membership
col_collection_3.objects.link(ob_plane_016)
col_collection_3.objects.link(ob_plane)
col_collection_3.objects.link(ob_lamp)
col_collection_3.objects.link(ob_camera)
col_collection_3.objects.link(ob_cube_001)
col_collection_3.objects.link(ob_cube_003)
col_collection_3.objects.link(ob_cube_005)
col_collection_3.objects.link(ob_cube_009)
col_collection_3.objects.link(ob_cube_010)
col_collection_3.objects.link(ob_cube_011)
col_collection_3.objects.link(ob_cube_013)
col_collection_3.objects.link(ob_cube_014)
col_collection_3.objects.link(ob_cube_015)
col_collection_3.objects.link(ob_cube_016)
col_collection_3.objects.link(ob_cube_017)
col_collection_3.objects.link(ob_cube_018)
col_collection_3.objects.link(ob_cube_019)
col_collection_3.objects.link(ob_cube_020)
col_collection_3.objects.link(ob_cube_021)
col_collection_3.objects.link(ob_cube_022)
col_collection_3.objects.link(ob_plane_001)
col_collection_3.objects.link(ob_plane_002)
col_collection_3.objects.link(ob_plane_003)
col_collection_3.objects.link(ob_plane_004)
col_collection_3.objects.link(ob_plane_005)
col_collection_3.objects.link(ob_plane_006)
col_collection_3.objects.link(ob_plane_007)
col_collection_3.objects.link(ob_plane_008)
col_collection_3.objects.link(ob_plane_009)
col_collection_3.objects.link(ob_plane_010)
col_collection_3.objects.link(ob_plane_011)
col_collection_3.objects.link(ob_plane_012)
col_collection_3.objects.link(ob_plane_013)
col_collection_3.objects.link(ob_plane_014)
col_collection_3.objects.link(ob_plane_015)
col_collection_3.objects.link(ob_plane_017)
col_collection_3.objects.link(ob_plane_018)
col_collection_3.objects.link(ob_plane_019)

# ---- scene / render settings (as saved in the file)
scene.camera = ob_camera
scene.frame_start = 1; scene.frame_end = 250; scene.frame_set(1)
scene.render.engine = 'BLENDER_EEVEE_NEXT'
scene.render.resolution_percentage = 50
scene.render.dither_intensity = 0.0
scene.cycles.use_denoising = False
scene.cycles.samples = 10
scene.cycles.sampling_pattern = 'TABULATED_SOBOL'
scene.cycles.light_sampling_threshold = 0.0
scene.cycles.use_adaptive_sampling = False
scene.cycles.use_light_tree = False
scene.cycles.blur_glossy = 0.0
scene.cycles.pixel_filter_type = 'GAUSSIAN'
scene.cycles.sample_clamp_indirect = 0.0
scene.view_settings.view_transform = 'Standard'
bpy.context.view_layer.update()
